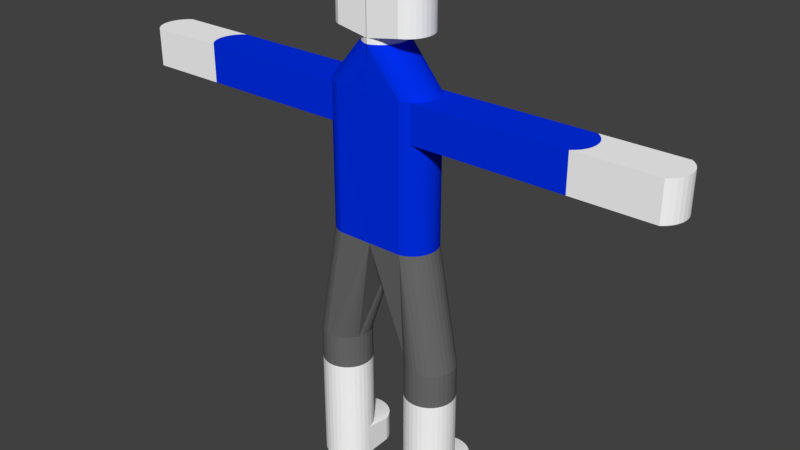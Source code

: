 # Source: PlayerModel.blend  (saved by Blender 2.77.0; exported with 4.5.12 LTS)
import bpy
from mathutils import Matrix  # noqa: F401  (used for matrix-valued properties, if any)

bpy.ops.wm.read_factory_settings(use_empty=True)
scene = bpy.context.scene
scene.name = 'Scene'

# ---- collections
col_collection_1 = bpy.data.collections.new('Collection 1'); scene.collection.children.link(col_collection_1)

# ---- materials (node trees are filled in below, after node groups)
mat_skin = bpy.data.materials.new('Skin')
mat_skin.alpha_threshold = 0.0
mat_skin.use_transparent_shadow = False
mat_skin.diffuse_color = (1.0, 1.0, 1.0, 1.0)
mat_skin.roughness = 0.5
mat_shirt = bpy.data.materials.new('Shirt')
mat_shirt.alpha_threshold = 0.0
mat_shirt.use_transparent_shadow = False
mat_shirt.diffuse_color = (0.0, 0.02794, 0.8, 1.0)
mat_shirt.roughness = 0.5
mat_shorts = bpy.data.materials.new('Shorts')
mat_shorts.alpha_threshold = 0.0
mat_shorts.use_transparent_shadow = False
mat_shorts.diffuse_color = (0.1473, 0.1473, 0.1473, 1.0)
mat_shorts.roughness = 0.5
mat_hair = bpy.data.materials.new('Hair')
mat_hair.alpha_threshold = 0.0
mat_hair.use_transparent_shadow = False
mat_hair.diffuse_color = (0.8, 0.04097, 0.0, 1.0)
mat_hair.roughness = 0.5

# ---- material node trees

# ---- world
world_world = bpy.data.worlds.new('World'); scene.world = world_world
world_world.color = (0.05088, 0.05088, 0.05088)
world_world.use_sun_shadow = False
world_world.sun_shadow_jitter_overblur = 0.0
world_world.cycles.sampling_method = 'MANUAL'

# ---- meshes
me_cylinder = bpy.data.meshes.new('Cylinder')
me_cylinder.from_pydata([(0.5055, 0.2445, -0.7927), (0.5055, 0.2445, -0.01382), (0.5532, 0.2398, -0.7927), (0.5532, 0.2398, -0.01382), (0.5991, 0.2259, -0.7927), (0.5991, 0.2259, -0.01382), (0.6414, 0.2033, -0.7927), (0.6414, 0.2033, -0.01382), (0.6784, 0.1729, -0.7927), (0.6784, 0.1729, -0.01382), (0.7089, 0.1358, -0.7927), (0.7089, 0.1358, -0.01382), (0.7314, 0.09357, -0.7927), (0.7314, 0.09357, -0.01382), (0.7454, 0.0477, -0.7927), (0.7454, 0.0477, -0.01382), (0.7501, 9.482e-08, -0.7927), (0.7501, 9.482e-08, -0.01382), (0.7454, -0.0477, -0.7927), (0.7454, -0.0477, -0.01382), (0.7314, -0.09357, -0.7927), (0.7314, -0.09357, -0.01382), (0.7089, -0.1358, -0.7927), (0.7089, -0.1358, -0.01382), (0.6784, -0.1729, -0.7927), (0.6784, -0.1729, -0.01382), (0.6414, -0.2033, -0.7927), (0.6414, -0.2033, -0.01382), (0.5991, -0.2259, -0.7927), (0.5991, -0.2259, -0.01382), (0.5532, -0.2398, -0.7927), (0.5532, -0.2398, -0.01382), (0.5055, -0.2445, -0.7927), (0.5055, -0.2445, -0.01382), (0.4578, -0.2398, -0.7927), (0.4578, -0.2398, -0.01382), (0.412, -0.2259, -0.7927), (0.412, -0.2259, -0.01382), (0.3697, -0.2033, -0.7927), (0.3697, -0.2033, -0.01382), (0.3326, -0.1729, -0.7927), (0.3326, -0.1729, -0.01382), (0.3022, -0.1358, -0.7927), (0.3022, -0.1358, -0.01382), (0.2796, -0.09357, -0.7927), (0.2796, -0.09357, -0.01382), (0.2657, -0.0477, -0.7927), (0.2657, -0.0477, -0.01382), (0.261, 9.482e-08, -0.7927), (0.261, 9.482e-08, -0.01382), (0.2657, 0.0477, -0.7927), (0.2657, 0.0477, -0.01382), (0.2796, 0.09357, -0.7927), (0.2796, 0.09357, -0.01382), (0.3022, 0.1358, -0.7927), (0.3022, 0.1358, -0.01382), (0.3326, 0.1729, -0.7927), (0.3326, 0.1729, -0.01382), (0.3697, 0.2033, -0.7927), (0.3697, 0.2033, -0.01382), (0.412, 0.2259, -0.7927), (0.412, 0.2259, -0.01382), (0.4578, 0.2398, -0.7927), (0.4578, 0.2398, -0.01382), (0.5055, 0.4806, -0.8419), (0.5532, 0.4759, -0.8419), (0.5991, 0.462, -0.8419), (0.6414, 0.4394, -0.8419), (0.6784, 0.409, -0.8419), (0.7089, 0.3719, -0.8419), (0.7314, 0.3296, -0.8419), (0.7454, 0.2838, -0.8419), (0.7501, 9.482e-08, -0.8419), (0.7454, -0.0477, -0.8419), (0.7314, -0.09357, -0.8419), (0.7089, -0.1358, -0.8419), (0.6784, -0.1729, -0.8419), (0.6414, -0.2033, -0.8419), (0.5991, -0.2259, -0.8419), (0.5532, -0.2398, -0.8419), (0.5055, -0.2445, -0.8419), (0.4578, -0.2398, -0.8419), (0.412, -0.2259, -0.8419), (0.3697, -0.2033, -0.8419), (0.3326, -0.1729, -0.8419), (0.3022, -0.1358, -0.8419), (0.2796, -0.09357, -0.8419), (0.2657, -0.0477, -0.8419), (0.261, 9.482e-08, -0.8419), (0.2657, 0.2838, -0.8419), (0.2796, 0.3296, -0.8419), (0.3022, 0.3719, -0.8419), (0.3326, 0.409, -0.8419), (0.3697, 0.4394, -0.8419), (0.412, 0.462, -0.8419), (0.4578, 0.4759, -0.8419), (0.5055, 0.4806, -1.107), (0.5532, 0.4759, -1.107), (0.5991, 0.462, -1.107), (0.6414, 0.4394, -1.107), (0.6784, 0.409, -1.107), (0.7089, 0.3719, -1.107), (0.7314, 0.3296, -1.107), (0.7454, 0.2838, -1.107), (0.7501, 9.482e-08, -1.107), (0.7454, -0.0477, -1.107), (0.7314, -0.09357, -1.107), (0.7089, -0.1358, -1.107), (0.6784, -0.1729, -1.107), (0.6414, -0.2033, -1.107), (0.5991, -0.2259, -1.107), (0.5532, -0.2398, -1.107), (0.5055, -0.2445, -1.107), (0.4578, -0.2398, -1.107), (0.412, -0.2259, -1.107), (0.3697, -0.2033, -1.107), (0.3326, -0.1729, -1.107), (0.3022, -0.1358, -1.107), (0.2796, -0.09357, -1.107), (0.2657, -0.0477, -1.107), (0.261, 9.482e-08, -1.107), (0.2657, 0.2838, -1.107), (0.2796, 0.3296, -1.107), (0.3022, 0.3719, -1.107), (0.3326, 0.409, -1.107), (0.3697, 0.4394, -1.107), (0.412, 0.462, -1.107), (0.4578, 0.4759, -1.107), (0.5055, 0.2445, 0.3206), (0.5532, 0.2398, 0.3206), (0.5991, 0.2259, 0.3206), (0.6414, 0.2033, 0.3206), (0.6784, 0.1729, 0.3206), (0.7089, 0.1358, 0.3206), (0.7314, 0.09357, 0.3206), (0.7454, 0.0477, 0.3206), (0.7501, 9.482e-08, 0.3206), (0.7454, -0.0477, 0.3206), (0.7314, -0.09357, 0.3206), (0.7089, -0.1358, 0.3206), (0.6784, -0.1729, 0.3206), (0.6414, -0.2033, 0.3206), (0.5991, -0.2259, 0.3206), (0.5532, -0.2398, 0.3206), (0.5055, -0.2445, 0.3206), (0.4578, -0.2398, 0.3206), (0.412, -0.2259, 0.3206), (0.3697, -0.2033, 0.3206), (0.3326, -0.1729, 0.3206), (0.3022, -0.1358, 0.3206), (0.2796, -0.09357, 0.3206), (0.2657, -0.0477, 0.3206), (0.261, 9.482e-08, 0.3206), (0.2657, 0.0477, 0.3206), (0.2796, 0.09357, 0.3206), (0.3022, 0.1358, 0.3206), (0.3326, 0.1729, 0.3206), (0.3697, 0.2033, 0.3206), (0.412, 0.2259, 0.3206), (0.4578, 0.2398, 0.3206), (0.0, 0.2706, 1.471), (0.3369, 0.2398, 1.471), (0.3827, 0.2259, 1.471), (0.425, 0.2033, 1.471), (0.4621, 0.1729, 1.471), (0.4925, 0.1358, 1.471), (0.5151, 0.09357, 1.471), (0.529, 0.0477, 1.471), (0.5337, 9.482e-08, 1.471), (0.529, -0.0477, 1.471), (0.5151, -0.09357, 1.471), (0.4925, -0.1358, 1.471), (0.4621, -0.1729, 1.471), (0.425, -0.2033, 1.471), (0.3827, -0.2259, 1.471), (0.3369, -0.2398, 1.471), (0.0, 0.2445, 2.504), (0.3369, 0.2398, 2.504), (0.3827, 0.2259, 2.504), (0.425, 0.2033, 2.504), (0.4621, 0.1729, 2.504), (0.4925, 0.1358, 2.504), (0.5151, 0.09357, 2.504), (0.529, 0.0477, 2.504), (0.5337, 9.482e-08, 2.504), (0.529, -0.0477, 2.504), (0.5151, -0.09357, 2.504), (0.4925, -0.1358, 2.504), (0.4621, -0.1729, 2.504), (0.425, -0.2033, 2.504), (0.3827, -0.2259, 2.504), (0.3369, -0.2398, 2.504), (0.0, -0.2445, 2.504), (0.0, 0.2445, 2.868), (0.3369, 0.2398, 2.868), (0.3827, 0.2259, 2.868), (0.425, 0.2033, 2.868), (0.4621, 0.1729, 2.868), (0.4925, 0.1358, 2.868), (0.5151, 0.09357, 2.868), (0.529, 0.0477, 2.868), (0.5337, 9.482e-08, 2.868), (0.529, -0.0477, 2.868), (0.5151, -0.09357, 2.868), (0.4925, -0.1358, 2.868), (0.4621, -0.1729, 2.868), (0.425, -0.2033, 2.868), (0.3827, -0.2259, 2.868), (0.3369, -0.2398, 2.868), (0.0, -0.2445, 2.868), (0.0, 0.2445, 3.072), (0.1669, 0.2398, 3.072), (0.2128, 0.2259, 3.072), (0.255, 0.2033, 3.072), (0.2921, 0.1729, 3.072), (0.3225, 0.1358, 3.072), (0.3451, 0.09357, 3.072), (0.359, 0.0477, 3.072), (0.3637, 9.482e-08, 3.072), (0.359, -0.0477, 3.072), (0.3451, -0.09357, 3.072), (0.3225, -0.1358, 3.072), (0.2921, -0.1729, 3.072), (0.255, -0.2033, 3.072), (0.2128, -0.2259, 3.072), (0.1669, -0.2398, 3.072), (0.0, -0.2445, 3.072), (0.0, -0.1729, 3.072), (0.0, -0.1358, 3.072), (0.0, -0.09357, 3.072), (0.0, -0.0477, 3.072), (0.0, 9.482e-08, 3.072), (0.0, 0.0477, 3.072), (0.0, 0.09357, 3.072), (0.0, 0.1358, 3.072), (0.0, 0.1729, 3.072), (0.7649, 0.2033, 2.504), (0.802, 0.1729, 2.504), (0.8324, 0.1358, 2.504), (0.855, 0.09357, 2.504), (0.8689, 0.0477, 2.504), (0.8736, 7.572e-08, 2.504), (0.8689, -0.0477, 2.504), (0.855, -0.09357, 2.504), (0.8324, -0.1358, 2.504), (0.802, -0.1729, 2.504), (0.7649, -0.2033, 2.504), (0.7649, 0.2033, 2.868), (0.802, 0.1729, 2.868), (0.8324, 0.1358, 2.868), (0.855, 0.09357, 2.868), (0.8689, 0.0477, 2.868), (0.8736, 7.572e-08, 2.868), (0.8689, -0.0477, 2.868), (0.855, -0.09357, 2.868), (0.8324, -0.1358, 2.868), (0.802, -0.1729, 2.868), (0.7649, -0.2033, 2.868), (1.598, 0.2033, 2.504), (1.635, 0.1729, 2.504), (1.665, 0.1358, 2.504), (1.688, 0.09357, 2.504), (1.702, 0.0477, 2.504), (1.706, 2.92e-08, 2.504), (1.702, -0.0477, 2.504), (1.688, -0.09357, 2.504), (1.665, -0.1358, 2.504), (1.635, -0.1729, 2.504), (1.598, -0.2033, 2.504), (1.598, 0.2033, 2.868), (1.635, 0.1729, 2.868), (1.665, 0.1358, 2.868), (1.688, 0.09357, 2.868), (1.702, 0.0477, 2.868), (1.706, 2.92e-08, 2.868), (1.702, -0.0477, 2.868), (1.688, -0.09357, 2.868), (1.665, -0.1358, 2.868), (1.635, -0.1729, 2.868), (1.598, -0.2033, 2.868), (1.904, 0.2033, 2.504), (1.941, 0.1729, 2.504), (1.971, 0.1358, 2.504), (1.994, 0.09357, 2.504), (2.008, 0.0477, 2.504), (2.012, 8.779e-09, 2.504), (2.008, -0.0477, 2.504), (1.994, -0.09357, 2.504), (1.971, -0.1358, 2.504), (1.941, -0.1729, 2.504), (1.904, -0.2033, 2.504), (1.904, 0.2033, 2.868), (1.941, 0.1729, 2.868), (1.971, 0.1358, 2.868), (1.994, 0.09357, 2.868), (2.008, 0.0477, 2.868), (2.012, 8.779e-09, 2.868), (2.008, -0.0477, 2.868), (1.994, -0.09357, 2.868), (1.971, -0.1358, 2.868), (1.941, -0.1729, 2.868), (1.904, -0.2033, 2.868), (2.669, 0.2033, 2.504), (2.706, 0.1729, 2.504), (2.736, 0.1358, 2.504), (2.759, 0.09357, 2.504), (2.773, 0.0477, 2.504), (2.777, -6.915e-08, 2.504), (2.773, -0.0477, 2.504), (2.759, -0.09357, 2.504), (2.736, -0.1358, 2.504), (2.706, -0.1729, 2.504), (2.669, -0.2033, 2.504), (2.669, 0.2033, 2.868), (2.706, 0.1729, 2.868), (2.736, 0.1358, 2.868), (2.759, 0.09357, 2.868), (2.773, 0.0477, 2.868), (2.777, -6.915e-08, 2.868), (2.773, -0.0477, 2.868), (2.759, -0.09357, 2.868), (2.736, -0.1358, 2.868), (2.706, -0.1729, 2.868), (2.669, -0.2033, 2.868), (0.0, 0.2445, 3.276), (0.0, 0.2398, 3.276), (0.04279, 0.2259, 3.276), (0.08507, 0.2033, 3.276), (0.1221, 0.1729, 3.276), (0.1525, 0.1358, 3.276), (0.1751, 0.09357, 3.276), (0.189, 0.0477, 3.276), (0.1937, 9.482e-08, 3.276), (0.189, -0.0477, 3.276), (0.1751, -0.09357, 3.276), (0.1525, -0.1358, 3.276), (0.1221, -0.1729, 3.276), (0.08507, -0.2033, 3.276), (0.04279, -0.2259, 3.276), (0.0, -0.2398, 3.276), (0.0, -0.2445, 3.276), (0.0, -0.2398, 3.276), (0.0, -0.2259, 3.276), (0.0, -0.2033, 3.276), (0.0, -0.1729, 3.276), (0.0, -0.1358, 3.276), (0.0, -0.09357, 3.276), (0.0, -0.0477, 3.276), (0.0, 9.482e-08, 3.276), (0.0, 0.0477, 3.276), (0.0, 0.09357, 3.276), (0.0, 0.1358, 3.276), (0.0, 0.1729, 3.276), (0.0, 0.2033, 3.276), (0.0, 0.2259, 3.276), (0.0, 0.2398, 3.276), (0.0, 0.2445, 3.327), (0.0, 0.2398, 3.327), (0.04279, 0.2259, 3.327), (0.08507, 0.2033, 3.327), (0.1221, 0.1729, 3.327), (0.1525, 0.1358, 3.327), (0.1751, 0.09357, 3.327), (0.189, 0.0477, 3.327), (0.1937, 9.482e-08, 3.327), (0.189, -0.0477, 3.327), (0.1751, -0.09357, 3.327), (0.1525, -0.1358, 3.327), (0.1221, -0.1729, 3.327), (0.08507, -0.2033, 3.327), (0.04279, -0.2259, 3.327), (0.0, -0.2398, 3.327), (0.0, -0.2445, 3.327), (0.0, -0.2398, 3.327), (0.0, -0.2259, 3.327), (0.0, -0.2033, 3.327), (0.0, -0.1729, 3.327), (0.0, -0.1358, 3.327), (0.0, -0.09357, 3.327), (0.0, -0.0477, 3.327), (0.0, 9.482e-08, 3.327), (0.0, 0.0477, 3.327), (0.0, 0.09357, 3.327), (0.0, 0.1358, 3.327), (0.0, 0.1729, 3.327), (0.0, 0.2033, 3.327), (0.0, 0.2259, 3.327), (0.0, 0.2398, 3.327), (0.0, 0.2445, 3.378), (0.0, 0.2398, 3.378), (0.3147, 0.2259, 3.378), (0.357, 0.2033, 3.378), (0.3941, 0.1729, 3.378), (0.4245, 0.1358, 3.378), (0.4471, 0.09357, 3.378), (0.461, 0.0477, 3.378), (0.4657, 9.482e-08, 3.378), (0.461, -0.0477, 3.378), (0.4471, -0.09357, 3.378), (0.4245, -0.1358, 3.378), (0.3941, -0.1729, 3.378), (0.357, -0.2033, 3.378), (0.3147, -0.2259, 3.378), (0.0, -0.2398, 3.378), (0.0, -0.2445, 3.378), (0.0, -0.2398, 3.378), (0.0, -0.2259, 3.378), (0.0, -0.2033, 3.378), (0.0, -0.1729, 3.378), (0.0, -0.1358, 3.378), (0.0, -0.09357, 3.378), (0.0, -0.0477, 3.378), (0.0, 9.482e-08, 3.378), (0.0, 0.0477, 3.378), (0.0, 0.09357, 3.378), (0.0, 0.1358, 3.378), (0.0, 0.1729, 3.378), (0.0, 0.2033, 3.378), (0.0, 0.2259, 3.378), (0.0, 0.2398, 3.378), (0.0, 0.2445, 4.058), (0.0, 0.2398, 4.058), (0.3147, 0.2259, 4.058), (0.357, 0.2033, 4.058), (0.3941, 0.1729, 4.058), (0.4245, 0.1358, 4.058), (0.4471, 0.09357, 4.058), (0.461, 0.0477, 4.058), (0.4657, 9.482e-08, 4.058), (0.461, -0.0477, 4.058), (0.4471, -0.09357, 4.058), (0.4245, -0.1358, 4.058), (0.3941, -0.1729, 4.058), (0.357, -0.2033, 4.058), (0.3147, -0.2259, 4.058), (0.0, -0.2398, 4.058), (0.0, -0.2445, 4.058), (0.0, -0.2398, 4.058), (0.0, -0.2259, 4.058), (0.0, -0.2033, 4.058), (0.0, -0.1729, 4.058), (0.0, -0.1358, 4.058), (0.0, -0.09357, 4.058), (0.0, -0.0477, 4.058), (0.0, 9.482e-08, 4.058), (0.0, 0.0477, 4.058), (0.0, 0.09357, 4.058), (0.0, 0.1358, 4.058), (0.0, 0.1729, 4.058), (0.0, 0.2033, 4.058), (0.0, 0.2259, 4.058), (0.0, 0.2398, 4.058), (0.0, 0.2445, 4.16), (0.0, 0.2398, 4.16), (0.1278, 0.2259, 4.16), (0.17, 0.2033, 4.16), (0.2071, 0.1729, 4.16), (0.2375, 0.1358, 4.16), (0.2601, 0.09357, 4.16), (0.274, 0.0477, 4.16), (0.2787, 9.482e-08, 4.16), (0.274, -0.0477, 4.16), (0.2601, -0.09357, 4.16), (0.2375, -0.1358, 4.16), (0.2071, -0.1729, 4.16), (0.17, -0.2033, 4.16), (0.1278, -0.2259, 4.16), (0.0, -0.2398, 4.16), (0.0, -0.2445, 4.16), (0.0, -0.2398, 4.16), (0.0, -0.2259, 4.16), (0.0, -0.2033, 4.16), (0.0, -0.1729, 4.16), (0.0, -0.1358, 4.16), (0.0, -0.09357, 4.16), (0.0, -0.0477, 4.16), (0.0, 9.482e-08, 4.16), (0.0, 0.0477, 4.16), (0.0, 0.09357, 4.16), (0.0, 0.1358, 4.16), (0.0, 0.1729, 4.16), (0.0, 0.2033, 4.16), (0.0, 0.2259, 4.16), (0.0, 0.2398, 4.16), (0.0, -0.2398, 1.471)], [], [(0, 1, 3, 2), (2, 3, 5, 4), (4, 5, 7, 6), (6, 7, 9, 8), (8, 9, 11, 10), (10, 11, 13, 12), (12, 13, 15, 14), (14, 15, 17, 16), (16, 17, 19, 18), (18, 19, 21, 20), (20, 21, 23, 22), (22, 23, 25, 24), (24, 25, 27, 26), (26, 27, 29, 28), (28, 29, 31, 30), (30, 31, 33, 32), (32, 33, 35, 34), (34, 35, 37, 36), (36, 37, 39, 38), (38, 39, 41, 40), (40, 41, 43, 42), (42, 43, 45, 44), (44, 45, 47, 46), (46, 47, 49, 48), (48, 49, 51, 50), (50, 51, 53, 52), (52, 53, 55, 54), (54, 55, 57, 56), (56, 57, 59, 58), (58, 59, 61, 60), (17, 15, 135, 136), (60, 61, 63, 62), (62, 63, 1, 0), (6, 8, 68, 67), (85, 86, 118, 117), (24, 26, 77, 76), (42, 44, 86, 85), (60, 62, 95, 94), (16, 18, 73, 72), (34, 36, 82, 81), (52, 54, 91, 90), (8, 10, 69, 68), (26, 28, 78, 77), (44, 46, 87, 86), (0, 2, 65, 64), (62, 0, 64, 95), (18, 20, 74, 73), (36, 38, 83, 82), (54, 56, 92, 91), (10, 12, 70, 69), (28, 30, 79, 78), (46, 48, 88, 87), (2, 4, 66, 65), (20, 22, 75, 74), (38, 40, 84, 83), (56, 58, 93, 92), (12, 14, 71, 70), (30, 32, 80, 79), (48, 50, 89, 88), (4, 6, 67, 66), (22, 24, 76, 75), (40, 42, 85, 84), (58, 60, 94, 93), (14, 16, 72, 71), (32, 34, 81, 80), (50, 52, 90, 89), (96, 97, 98, 99, 100, 101, 102, 103, 104, 105, 106, 107, 108, 109, 110, 111, 112, 113, 114, 115, 116, 117, 118, 119, 120, 121, 122, 123, 124, 125, 126, 127), (72, 73, 105, 104), (86, 87, 119, 118), (73, 74, 106, 105), (87, 88, 120, 119), (74, 75, 107, 106), (88, 89, 121, 120), (75, 76, 108, 107), (89, 90, 122, 121), (76, 77, 109, 108), (90, 91, 123, 122), (77, 78, 110, 109), (64, 65, 97, 96), (91, 92, 124, 123), (78, 79, 111, 110), (65, 66, 98, 97), (92, 93, 125, 124), (79, 80, 112, 111), (66, 67, 99, 98), (93, 94, 126, 125), (80, 81, 113, 112), (67, 68, 100, 99), (94, 95, 127, 126), (81, 82, 114, 113), (68, 69, 101, 100), (95, 64, 96, 127), (82, 83, 115, 114), (69, 70, 102, 101), (83, 84, 116, 115), (70, 71, 103, 102), (84, 85, 117, 116), (71, 72, 104, 103), (129, 128, 160, 161), (35, 33, 144, 145), (53, 51, 153, 154), (9, 7, 131, 132), (27, 25, 140, 141), (45, 43, 149, 150), (63, 61, 158, 159), (19, 17, 136, 137), (37, 35, 145, 146), (55, 53, 154, 155), (11, 9, 132, 133), (29, 27, 141, 142), (47, 45, 150, 151), (3, 1, 128, 129), (1, 63, 159, 128), (21, 19, 137, 138), (39, 37, 146, 147), (57, 55, 155, 156), (13, 11, 133, 134), (31, 29, 142, 143), (49, 47, 151, 152), (5, 3, 129, 130), (23, 21, 138, 139), (41, 39, 147, 148), (59, 57, 156, 157), (15, 13, 134, 135), (33, 31, 143, 144), (51, 49, 152, 153), (7, 5, 130, 131), (25, 23, 139, 140), (43, 41, 148, 149), (61, 59, 157, 158), (164, 163, 179, 180), (143, 142, 174, 175), (130, 129, 161, 162), (150, 484, 160), (131, 130, 162, 163), (132, 131, 163, 164), (133, 132, 164, 165), (134, 133, 165, 166), (135, 134, 166, 167), (136, 135, 167, 168), (137, 136, 168, 169), (151, 150, 160), (138, 137, 169, 170), (152, 151, 160), (139, 138, 170, 171), (153, 152, 160), (140, 139, 171, 172), (154, 153, 160), (141, 140, 172, 173), (142, 141, 173, 174), (186, 185, 242, 243), (165, 164, 180, 181), (166, 165, 181, 182), (167, 166, 182, 183), (168, 167, 183, 184), (169, 168, 184, 185), (170, 169, 185, 186), (171, 170, 186, 187), (172, 171, 187, 188), (173, 172, 188, 189), (174, 173, 189, 190), (161, 160, 176, 177), (175, 174, 190, 191), (162, 161, 177, 178), (160, 175, 191, 192), (163, 162, 178, 179), (203, 202, 219, 220), (179, 196, 247, 236), (197, 198, 249, 248), (204, 205, 256, 255), (185, 184, 241, 242), (196, 197, 248, 247), (203, 204, 255, 254), (190, 189, 206, 207), (177, 176, 193, 194), (191, 190, 207, 208), (178, 177, 194, 195), (192, 191, 208, 209), (179, 178, 195, 196), (184, 183, 240, 241), (202, 203, 254, 253), (206, 189, 246, 257), (223, 222, 336, 337), (204, 203, 220, 221), (205, 204, 221, 222), (206, 205, 222, 223), (207, 206, 223, 224), (194, 193, 210, 211), (208, 207, 224, 225), (195, 194, 211, 212), (209, 208, 225, 226), (196, 195, 212, 213), (197, 196, 213, 214), (198, 197, 214, 215), (199, 198, 215, 216), (200, 199, 216, 217), (201, 200, 217, 218), (202, 201, 218, 219), (247, 248, 270, 269), (254, 255, 277, 276), (239, 238, 260, 261), (246, 245, 267, 268), (253, 254, 276, 275), (238, 237, 259, 260), (245, 244, 266, 267), (252, 253, 275, 274), (237, 236, 258, 259), (244, 243, 265, 266), (205, 206, 257, 256), (198, 199, 250, 249), (187, 186, 243, 244), (180, 179, 236, 237), (199, 200, 251, 250), (188, 187, 244, 245), (181, 180, 237, 238), (200, 201, 252, 251), (189, 188, 245, 246), (182, 181, 238, 239), (201, 202, 253, 252), (183, 182, 239, 240), (262, 261, 283, 284), (269, 270, 292, 291), (276, 277, 299, 298), (261, 260, 282, 283), (268, 267, 289, 290), (275, 276, 298, 297), (260, 259, 281, 282), (267, 266, 288, 289), (274, 275, 297, 296), (259, 258, 280, 281), (240, 239, 261, 262), (255, 256, 278, 277), (248, 249, 271, 270), (241, 240, 262, 263), (256, 257, 279, 278), (249, 250, 272, 271), (257, 246, 268, 279), (242, 241, 263, 264), (250, 251, 273, 272), (236, 247, 269, 258), (243, 242, 264, 265), (251, 252, 274, 273), (299, 300, 322, 321), (284, 283, 305, 306), (291, 292, 314, 313), (298, 299, 321, 320), (283, 282, 304, 305), (290, 289, 311, 312), (297, 298, 320, 319), (282, 281, 303, 304), (289, 288, 310, 311), (296, 297, 319, 318), (277, 278, 300, 299), (270, 271, 293, 292), (263, 262, 284, 285), (278, 279, 301, 300), (271, 272, 294, 293), (279, 268, 290, 301), (264, 263, 285, 286), (272, 273, 295, 294), (258, 269, 291, 280), (265, 264, 286, 287), (273, 274, 296, 295), (266, 265, 287, 288), (306, 305, 316, 317), (307, 306, 317, 318), (308, 307, 318, 319), (309, 308, 319, 320), (310, 309, 320, 321), (311, 310, 321, 322), (312, 311, 322, 323), (303, 302, 313, 314), (304, 303, 314, 315), (305, 304, 315, 316), (292, 293, 315, 314), (285, 284, 306, 307), (300, 301, 323, 322), (293, 294, 316, 315), (301, 290, 312, 323), (286, 285, 307, 308), (294, 295, 317, 316), (280, 291, 313, 302), (287, 286, 308, 309), (295, 296, 318, 317), (288, 287, 309, 310), (281, 280, 302, 303), (325, 324, 356, 357), (234, 233, 350, 351), (224, 223, 337, 338), (211, 210, 324, 325), (235, 234, 351, 352), (225, 224, 338, 339), (212, 211, 325, 326), (226, 225, 339, 340), (213, 212, 326, 327), (214, 213, 327, 328), (215, 214, 328, 329), (216, 215, 329, 330), (217, 216, 330, 331), (228, 227, 344, 345), (218, 217, 331, 332), (229, 228, 345, 346), (219, 218, 332, 333), (230, 229, 346, 347), (220, 219, 333, 334), (231, 230, 347, 348), (221, 220, 334, 335), (232, 231, 348, 349), (222, 221, 335, 336), (233, 232, 349, 350), (360, 359, 391, 392), (352, 351, 383, 384), (339, 338, 370, 371), (326, 325, 357, 358), (353, 352, 384, 385), (340, 339, 371, 372), (327, 326, 358, 359), (354, 353, 385, 386), (341, 340, 372, 373), (328, 327, 359, 360), (355, 354, 386, 387), (342, 341, 373, 374), (329, 328, 360, 361), (324, 355, 387, 356), (343, 342, 374, 375), (330, 329, 361, 362), (344, 343, 375, 376), (331, 330, 362, 363), (345, 344, 376, 377), (332, 331, 363, 364), (346, 345, 377, 378), (333, 332, 364, 365), (347, 346, 378, 379), (334, 333, 365, 366), (348, 347, 379, 380), (335, 334, 366, 367), (349, 348, 380, 381), (336, 335, 367, 368), (350, 349, 381, 382), (337, 336, 368, 369), (351, 350, 382, 383), (338, 337, 369, 370), (395, 394, 426, 427), (387, 386, 418, 419), (374, 373, 405, 406), (361, 360, 392, 393), (356, 387, 419, 388), (375, 374, 406, 407), (362, 361, 393, 394), (376, 375, 407, 408), (363, 362, 394, 395), (377, 376, 408, 409), (364, 363, 395, 396), (378, 377, 409, 410), (365, 364, 396, 397), (379, 378, 410, 411), (366, 365, 397, 398), (380, 379, 411, 412), (367, 366, 398, 399), (381, 380, 412, 413), (368, 367, 399, 400), (382, 381, 413, 414), (369, 368, 400, 401), (383, 382, 414, 415), (370, 369, 401, 402), (357, 356, 388, 389), (384, 383, 415, 416), (371, 370, 402, 403), (358, 357, 389, 390), (385, 384, 416, 417), (372, 371, 403, 404), (359, 358, 390, 391), (386, 385, 417, 418), (373, 372, 404, 405), (430, 429, 461, 462), (409, 408, 440, 441), (396, 395, 427, 428), (410, 409, 441, 442), (397, 396, 428, 429), (411, 410, 442, 443), (398, 397, 429, 430), (412, 411, 443, 444), (399, 398, 430, 431), (413, 412, 444, 445), (400, 399, 431, 432), (414, 413, 445, 446), (401, 400, 432, 433), (415, 414, 446, 447), (402, 401, 433, 434), (389, 388, 420, 421), (416, 415, 447, 448), (403, 402, 434, 435), (390, 389, 421, 422), (417, 416, 448, 449), (404, 403, 435, 436), (391, 390, 422, 423), (418, 417, 449, 450), (405, 404, 436, 437), (392, 391, 423, 424), (419, 418, 450, 451), (406, 405, 437, 438), (393, 392, 424, 425), (388, 419, 451, 420), (407, 406, 438, 439), (394, 393, 425, 426), (408, 407, 439, 440), (453, 452, 483, 482, 481, 480, 479, 478, 477, 476, 475, 474, 473, 472, 471, 470, 469, 468, 467, 466, 465, 464, 463, 462, 461, 460, 459, 458, 457, 456, 455, 454), (444, 443, 475, 476), (431, 430, 462, 463), (445, 444, 476, 477), (432, 431, 463, 464), (446, 445, 477, 478), (433, 432, 464, 465), (447, 446, 478, 479), (434, 433, 465, 466), (421, 420, 452, 453), (448, 447, 479, 480), (435, 434, 466, 467), (422, 421, 453, 454), (449, 448, 480, 481), (436, 435, 467, 468), (423, 422, 454, 455), (450, 449, 481, 482), (437, 436, 468, 469), (424, 423, 455, 456), (451, 450, 482, 483), (438, 437, 469, 470), (425, 424, 456, 457), (420, 451, 483, 452), (439, 438, 470, 471), (426, 425, 457, 458), (440, 439, 471, 472), (427, 426, 458, 459), (441, 440, 472, 473), (428, 427, 459, 460), (442, 441, 473, 474), (429, 428, 460, 461), (443, 442, 474, 475), (144, 143, 175, 484, 150, 149, 148, 147, 146, 145), (155, 154, 160, 128, 159, 158, 157, 156), (484, 175, 191, 192), (160, 192, 484)])
me_cylinder.polygons.foreach_set('material_index', [0, 0, 0, 0, 0, 0, 0, 0, 0, 0, 0, 0, 0, 0, 0, 0, 0, 0, 0, 0, 0, 0, 0, 0, 0, 0, 0, 0, 0, 0, 2, 0, 0, 0, 0, 0, 0, 0, 0, 0, 0, 0, 0, 0, 0, 0, 0, 0, 0, 0, 0, 0, 0, 0, 0, 0, 0, 0, 0, 0, 0, 0, 0, 0, 0, 0, 0, 0, 0, 0, 0, 0, 0, 0, 0, 0, 0, 0, 0, 0, 0, 0, 0, 0, 0, 0, 0, 0, 0, 0, 0, 0, 0, 0, 0, 0, 0, 0, 2, 2, 2, 2, 2, 2, 2, 2, 2, 2, 2, 2, 2, 2, 2, 2, 2, 2, 2, 2, 2, 2, 2, 2, 2, 2, 2, 2, 2, 2, 2, 2, 1, 2, 2, 2, 2, 2, 2, 2, 2, 2, 2, 2, 2, 2, 2, 2, 2, 2, 2, 2, 1, 1, 1, 1, 1, 1, 1, 1, 1, 1, 1, 1, 1, 1, 1, 1, 1, 1, 1, 1, 1, 1, 1, 1, 1, 1, 1, 1, 1, 1, 1, 1, 1, 1, 1, 1, 1, 1, 1, 1, 1, 1, 1, 1, 1, 1, 1, 1, 1, 1, 1, 1, 1, 1, 1, 1, 1, 1, 1, 1, 1, 1, 1, 1, 1, 1, 1, 1, 1, 1, 1, 1, 1, 1, 1, 1, 1, 1, 1, 1, 1, 1, 1, 1, 1, 1, 1, 1, 1, 1, 1, 1, 0, 0, 0, 0, 0, 0, 0, 0, 0, 0, 1, 1, 1, 1, 1, 1, 1, 1, 1, 1, 1, 1, 0, 0, 0, 0, 0, 0, 0, 0, 0, 0, 0, 0, 0, 0, 0, 0, 0, 0, 0, 0, 0, 0, 0, 1, 1, 1, 1, 1, 1, 1, 1, 1, 1, 1, 1, 1, 1, 1, 1, 1, 1, 1, 1, 1, 1, 1, 0, 0, 0, 0, 0, 0, 0, 0, 0, 0, 0, 0, 0, 0, 0, 0, 0, 0, 0, 0, 0, 0, 0, 0, 0, 0, 0, 0, 0, 0, 0, 0, 0, 0, 0, 0, 0, 0, 0, 0, 0, 0, 0, 0, 0, 0, 0, 0, 0, 0, 0, 0, 0, 0, 0, 0, 0, 0, 0, 0, 0, 0, 0, 0, 3, 0, 0, 0, 0, 0, 0, 0, 0, 0, 0, 0, 0, 0, 0, 0, 0, 0, 0, 0, 0, 0, 0, 0, 0, 0, 0, 0, 0, 0, 0, 0, 3, 0, 3, 0, 3, 0, 3, 0, 3, 0, 0, 3, 3, 0, 0, 3, 0, 0, 3, 0, 0, 3, 0, 0, 3, 0, 3, 0, 3, 0, 3, 0, 2, 2, 1, 1])
me_cylinder.materials.append(mat_skin)
me_cylinder.materials.append(mat_shirt)
me_cylinder.materials.append(mat_shorts)
me_cylinder.materials.append(mat_hair)
me_cylinder.use_remesh_preserve_volume = False
me_cylinder.use_remesh_preserve_attributes = False
me_cylinder.use_mirror_vertex_groups = False
me_cylinder.update()
arm_armature = bpy.data.armatures.new('Armature')  # bones are not reproduced

# ---- objects
ob_armature = bpy.data.objects.new('Armature', arm_armature)
ob_cylinder = bpy.data.objects.new('Cylinder', me_cylinder)

# ---- transforms, parenting, visibility, modifiers, constraints
ob_armature.location = (0.0, 0.0, 2.48)
ob_armature.show_in_front = True
ob_armature.lineart.crease_threshold = 0.0
ob_cylinder.parent = ob_armature
ob_cylinder.matrix_parent_inverse = Matrix(((1.0, 0.0, 0.0, -0.0), (0.0, 1.0, 0.0, -0.0), (0.0, 0.0, 1.0, -2.48), (0.0, 0.0, 0.0, 1.0)))
ob_cylinder.location = (0.0, 0.0, 0.8056)
ob_cylinder.lineart.crease_threshold = 0.0
_vg = ob_cylinder.vertex_groups.new(name='Spine1')
for _i, _w in zip([160, 172, 173, 174, 175, 176, 177, 178, 179, 180, 181, 188, 189, 190, 191, 192, 193, 194, 208, 209, 210, 225, 226, 484], [0.09578, 0.0008784, 0.02303, 0.05257, 0.07589, 0.739, 0.1248, 0.08594, 0.05536, 0.02707, 0.002468, 0.01978, 0.04927, 0.07923, 0.1165, 0.852, 0.1177, 0.01036, 0.01342, 0.1477, 0.03514, 0.004203, 0.03983, 0.7389]): _vg.add([_i], _w, 'REPLACE')
_vg = ob_cylinder.vertex_groups.new(name='Spine2')
for _i, _w in zip([176, 192, 193, 194, 195, 196, 197, 198, 199, 200, 201, 202, 203, 204, 205, 206, 207, 208, 209, 210, 211, 212, 213, 214, 215, 216, 217, 218, 219, 220, 221, 222, 223, 224, 225, 226, 227, 228, 229, 230, 231, 232, 233, 234, 235, 324, 325, 326, 327, 328, 329, 330, 331, 332, 333, 334, 335, 336, 337, 338, 339, 340, 341, 342, 343, 344, 345, 346, 347, 349, 350, 351, 352, 353, 354, 355, 356, 357, 358, 359, 360, 361, 362, 363, 364, 365, 366, 367, 368, 369, 370, 371, 372, 373, 374, 375, 376, 377, 378, 379, 381, 382, 383, 384, 385, 386, 387, 388, 389, 390, 391, 392, 393, 394, 395, 396, 397, 398, 399, 400, 401, 402, 403, 404, 405, 406, 407, 408, 409, 414, 415, 416, 417, 418, 419], [0.063, 0.01181, 0.7118, 0.2096, 0.1621, 0.1156, 0.1011, 0.08716, 0.07508, 0.06646, 0.06277, 0.06549, 0.07303, 0.0844, 0.09804, 0.1126, 0.1574, 0.2038, 0.7004, 0.7726, 0.6793, 0.666, 0.6559, 0.645, 0.6349, 0.6268, 0.6217, 0.6203, 0.6229, 0.6299, 0.6412, 0.6567, 0.6759, 0.6943, 0.7119, 0.7378, 0.8034, 0.8217, 0.8615, 0.9248, 1.0, 0.9265, 0.8654, 0.8277, 0.8106, 0.447, 0.4431, 0.431, 0.4935, 0.5378, 0.5689, 0.5895, 0.6018, 0.6079, 0.6028, 0.5797, 0.5446, 0.4894, 0.4001, 0.3099, 0.2638, 0.2597, 0.2494, 0.2236, 0.1948, 0.1781, 0.1547, 0.116, 0.0605, 0.06542, 0.1309, 0.1836, 0.2245, 0.2877, 0.3613, 0.4227, 0.2226, 0.2249, 0.218, 0.2505, 0.2764, 0.2924, 0.2991, 0.2986, 0.2969, 0.2952, 0.286, 0.2687, 0.2428, 0.2111, 0.1824, 0.1641, 0.1606, 0.157, 0.1462, 0.1299, 0.1111, 0.08852, 0.05957, 0.001288, 0.009148, 0.07134, 0.1111, 0.147, 0.181, 0.2066, 0.2194, 0.09806, 0.09912, 0.1022, 0.09626, 0.09029, 0.08525, 0.08161, 0.07952, 0.07879, 0.07933, 0.08101, 0.08334, 0.0855, 0.08656, 0.08632, 0.07403, 0.07319, 0.07226, 0.0691, 0.06292, 0.05314, 0.02961, 0.01248, 0.05237, 0.07072, 0.08429, 0.09268, 0.09685]): _vg.add([_i], _w, 'REPLACE')
_vg = ob_cylinder.vertex_groups.new(name='Neck')
for _i, _w in zip([210, 211, 224, 225, 226, 227, 228, 229, 230, 232, 233, 234, 235, 324, 325, 326, 327, 328, 329, 330, 333, 334, 335, 336, 337, 338, 339, 340, 341, 342, 343, 344, 345, 346, 347, 348, 349, 350, 351, 352, 353, 354, 355, 356, 357, 358, 359, 360, 361, 362, 364, 365, 366, 367, 368, 369, 370, 371, 372, 373, 374, 375, 376, 377, 378, 379, 380, 381, 382, 383, 384, 385, 386, 387, 388, 389, 390, 401, 402, 403, 404, 405, 406, 407, 408, 409, 410, 411, 413, 414, 415, 416, 417, 418, 419], [0.03262, 0.0118, 0.009778, 0.03439, 0.05955, 0.1351, 0.125, 0.1012, 0.05841, 0.05714, 0.0982, 0.1205, 0.1297, 0.1822, 0.1819, 0.1775, 0.1111, 0.06993, 0.03964, 0.01117, 0.01508, 0.05073, 0.08368, 0.1413, 0.2415, 0.3071, 0.3389, 0.3393, 0.3422, 0.3574, 0.3998, 0.4899, 0.5689, 0.6908, 0.8532, 1.0, 0.8496, 0.6798, 0.5473, 0.4549, 0.3272, 0.246, 0.1983, 0.1727, 0.1661, 0.09292, 0.07497, 0.05575, 0.02961, 0.008262, 0.000245, 0.01572, 0.04563, 0.07064, 0.1002, 0.1314, 0.155, 0.1696, 0.1829, 0.1955, 0.2285, 0.2747, 0.3334, 0.4047, 0.5116, 0.6959, 1.0, 0.6931, 0.5034, 0.3895, 0.3111, 0.2468, 0.2036, 0.1799, 0.08105, 0.07859, 0.002693, 0.005556, 0.02596, 0.09841, 0.1004, 0.1023, 0.1076, 0.1145, 0.1195, 0.1168, 0.09925, 0.0592, 0.05741, 0.09416, 0.1079, 0.1069, 0.09894, 0.08996, 0.08341]): _vg.add([_i], _w, 'REPLACE')
_vg = ob_cylinder.vertex_groups.new(name='Head')
for _i, _w in zip([193, 210, 211, 212, 213, 214, 215, 216, 217, 218, 219, 220, 221, 222, 223, 224, 225, 226, 227, 228, 229, 233, 234, 235, 324, 325, 326, 327, 328, 329, 330, 331, 332, 333, 334, 335, 336, 337, 338, 339, 340, 341, 342, 343, 344, 345, 346, 347, 349, 350, 351, 352, 353, 354, 355, 356, 357, 358, 359, 360, 361, 362, 363, 364, 365, 366, 367, 368, 369, 370, 371, 372, 373, 374, 375, 376, 377, 378, 379, 381, 382, 383, 384, 385, 386, 387, 388, 389, 390, 391, 392, 393, 394, 395, 396, 397, 398, 399, 400, 401, 402, 403, 404, 405, 406, 407, 408, 409, 410, 411, 412, 413, 414, 415, 416, 417, 418, 419, 420, 421, 422, 423, 424, 425, 426, 427, 428, 429, 430, 431, 432, 433, 434, 435, 436, 437, 438, 439, 440, 441, 442, 443, 444, 445, 446, 447, 448, 449, 450, 451, 452, 453, 454, 455, 456, 457, 458, 459, 460, 461, 462, 463, 464, 465, 466, 467, 468, 469, 470, 471, 472, 473, 474, 475, 476, 477, 478, 479, 480, 481, 482, 483], [0.000523, 0.09057, 0.08892, 0.08492, 0.07977, 0.075, 0.07117, 0.06836, 0.06649, 0.06546, 0.0652, 0.06562, 0.06676, 0.06848, 0.07053, 0.07194, 0.07494, 0.07732, 0.0607, 0.05262, 0.02382, 0.02163, 0.05097, 0.05873, 0.348, 0.3533, 0.3617, 0.3584, 0.3499, 0.3405, 0.3324, 0.3261, 0.3205, 0.319, 0.3254, 0.3308, 0.3337, 0.3299, 0.3594, 0.3784, 0.3825, 0.3911, 0.4049, 0.3954, 0.3267, 0.2731, 0.1914, 0.08572, 0.08431, 0.1872, 0.265, 0.3143, 0.3729, 0.3752, 0.3577, 0.5925, 0.5965, 0.674, 0.6563, 0.6468, 0.645, 0.6483, 0.6539, 0.655, 0.6494, 0.6446, 0.6406, 0.6392, 0.6422, 0.6495, 0.6548, 0.6454, 0.6368, 0.6159, 0.5881, 0.5505, 0.5037, 0.4272, 0.278, 0.2767, 0.4233, 0.4957, 0.5361, 0.5637, 0.5791, 0.5887, 0.8148, 0.8161, 0.8638, 0.8759, 0.8858, 0.8934, 0.8985, 0.9015, 0.9026, 0.9019, 0.8992, 0.8945, 0.8877, 0.8792, 0.8693, 0.8226, 0.8215, 0.8206, 0.8188, 0.8186, 0.8242, 0.8412, 0.8755, 0.9315, 1.0, 0.9306, 0.8731, 0.8371, 0.8185, 0.8119, 0.8118, 0.8138, 0.9889, 0.9888, 0.9846, 0.9844, 0.9844, 0.9844, 0.9844, 0.9845, 0.9845, 0.9845, 0.9845, 0.9845, 0.9845, 0.9846, 0.9847, 0.9889, 0.989, 0.9891, 0.9894, 0.9902, 0.9914, 0.9933, 0.9958, 0.9984, 1.0, 0.9984, 0.9957, 0.9932, 0.9913, 0.9901, 0.9893, 0.989, 0.9915, 0.9915, 0.9899, 0.9897, 0.9896, 0.9892, 0.989, 0.989, 0.9893, 0.9894, 0.9895, 0.9896, 0.9898, 0.9897, 0.9898, 0.9911, 0.9914, 0.9917, 0.992, 0.9925, 0.9935, 0.9949, 0.9964, 0.9982, 0.9988, 0.9988, 0.9966, 0.9948, 0.9933, 0.9923, 0.9918, 0.9916]): _vg.add([_i], _w, 'REPLACE')
_vg = ob_cylinder.vertex_groups.new(name='UpperLeg.r')
for _i, _w in zip([1, 3, 5, 29, 31, 33, 35, 37, 39, 41, 43, 45, 47, 49, 51, 53, 55, 57, 59, 61, 63, 128, 129, 130, 131, 132, 133, 134, 135, 136, 137, 138, 139, 140, 141, 142, 143, 144, 145, 146, 147, 148, 149, 150, 151, 152, 153, 154, 155, 156, 157, 158, 159, 160, 161, 162, 163, 164, 165, 166, 167, 168, 169, 170, 171, 172, 173, 174, 175, 176, 177, 484], [0.02847, 0.0188, 0.008809, 0.008176, 0.01783, 0.0273, 0.03659, 0.04552, 0.05158, 0.05456, 0.05673, 0.0581, 0.05863, 0.05857, 0.05804, 0.05708, 0.05566, 0.0537, 0.05112, 0.04569, 0.03769, 0.5792, 0.4958, 0.4007, 0.2778, 0.1962, 0.1431, 0.1101, 0.09227, 0.08684, 0.09193, 0.1079, 0.1383, 0.1877, 0.2632, 0.3761, 0.4557, 0.5252, 0.6046, 0.7141, 0.7943, 0.8491, 0.8912, 0.9264, 0.9252, 0.9219, 0.9156, 0.9051, 0.8872, 0.8592, 0.8196, 0.7639, 0.6863, 0.8988, 0.9696, 0.9719, 0.9724, 0.9719, 0.9709, 0.9697, 0.9685, 0.9671, 0.9653, 0.9626, 0.9588, 0.9532, 0.9446, 0.9311, 0.9105, 0.01319, 0.00391, 0.2548]): _vg.add([_i], _w, 'REPLACE')
_vg = ob_cylinder.vertex_groups.new(name='Knee.r')
for _i, _w in zip([0, 1, 2, 3, 4, 5, 6, 7, 8, 9, 10, 11, 12, 13, 14, 15, 16, 17, 18, 19, 20, 21, 22, 23, 24, 25, 26, 27, 28, 29, 30, 31, 32, 33, 34, 35, 36, 37, 38, 39, 40, 41, 42, 43, 44, 45, 46, 47, 48, 49, 50, 51, 52, 53, 54, 55, 56, 57, 58, 59, 60, 61, 62, 63, 128, 129, 130, 131, 132, 133, 134, 135, 136, 137, 138, 139, 140, 141, 142, 143, 144, 145, 146, 147, 148, 149, 150, 151, 152, 153, 154, 155, 156, 157, 158, 159], [0.02123, 0.9316, 0.02229, 0.936, 0.02329, 0.9406, 0.02386, 0.9451, 0.02381, 0.949, 0.02303, 0.9519, 0.02154, 0.954, 0.01973, 0.9551, 0.02021, 0.9554, 0.02043, 0.9548, 0.02041, 0.9534, 0.02016, 0.9511, 0.01972, 0.9479, 0.01908, 0.9439, 0.01829, 0.9394, 0.01738, 0.9348, 0.01638, 0.9304, 0.01534, 0.9262, 0.01428, 0.9221, 0.01325, 0.9186, 0.01231, 0.916, 0.01148, 0.9142, 0.01084, 0.9131, 0.01041, 0.9129, 0.01028, 0.9131, 0.01098, 0.9138, 0.01252, 0.9149, 0.01439, 0.9163, 0.01615, 0.9181, 0.0177, 0.9206, 0.01904, 0.9236, 0.02022, 0.9273, 0.4193, 0.5037, 0.5985, 0.721, 0.8023, 0.8552, 0.8881, 0.9058, 0.9112, 0.9061, 0.8901, 0.8597, 0.8104, 0.735, 0.6222, 0.5424, 0.4725, 0.3925, 0.2822, 0.2013, 0.1456, 0.1024, 0.06575, 0.06804, 0.07222, 0.07917, 0.09016, 0.1084, 0.1367, 0.1768, 0.233, 0.3113]): _vg.add([_i], _w, 'REPLACE')
_vg = ob_cylinder.vertex_groups.new(name='LowerLeg.r')
for _i, _w in zip([0, 1, 2, 3, 4, 5, 6, 7, 8, 9, 10, 11, 12, 13, 14, 15, 16, 17, 18, 19, 20, 21, 22, 23, 24, 25, 26, 27, 28, 29, 30, 31, 32, 33, 34, 35, 36, 37, 38, 39, 40, 41, 42, 43, 44, 45, 46, 47, 48, 49, 50, 51, 52, 53, 54, 55, 56, 57, 58, 59, 60, 61, 62, 63, 64, 65, 66, 67, 68, 69, 70, 71, 72, 73, 74, 75, 76, 77, 78, 79, 80, 81, 82, 83, 84, 85, 86, 87, 88, 89, 90, 91, 92, 93, 94, 95, 96, 97, 98, 99, 100, 101, 102, 103, 104, 105, 106, 107, 108, 109, 110, 111, 112, 113, 114, 115, 116, 117, 118, 119, 120, 121, 122, 123, 124, 125, 126, 127], [0.9629, 0.008301, 0.9625, 0.009106, 0.9622, 0.009945, 0.962, 0.01079, 0.9622, 0.01159, 0.9627, 0.01234, 0.9635, 0.01299, 0.9645, 0.01352, 0.9642, 0.0139, 0.9641, 0.01412, 0.9641, 0.01419, 0.9641, 0.0141, 0.9643, 0.01385, 0.9645, 0.01346, 0.9648, 0.01294, 0.9651, 0.0123, 0.9655, 0.01158, 0.9659, 0.0108, 0.9663, 0.00998, 0.9667, 0.009155, 0.9671, 0.008353, 0.9675, 0.007607, 0.9678, 0.006948, 0.968, 0.006409, 0.968, 0.006007, 0.9677, 0.005754, 0.9669, 0.005661, 0.966, 0.005736, 0.9651, 0.005976, 0.9644, 0.006372, 0.9638, 0.006908, 0.9633, 0.00756, 0.9855, 0.9853, 0.985, 0.9843, 0.9834, 0.9821, 0.9807, 0.9791, 0.9776, 0.9777, 0.9777, 0.9778, 0.978, 0.9782, 0.9784, 0.9787, 0.979, 0.9793, 0.9797, 0.98, 0.9803, 0.9806, 0.9809, 0.9811, 0.9812, 0.9812, 0.9821, 0.983, 0.9839, 0.9846, 0.9851, 0.9854, 0.9923, 0.9922, 0.9921, 0.992, 0.992, 0.992, 0.9922, 0.9925, 0.9936, 0.9939, 0.9942, 0.9945, 0.9946, 0.9949, 0.9952, 0.9958, 0.9954, 0.9953, 0.9952, 0.9953, 0.9953, 0.9954, 0.9957, 0.996, 0.9955, 0.9927, 0.9925, 0.9924, 0.9923, 0.9923, 0.9924, 0.9925]): _vg.add([_i], _w, 'REPLACE')
_vg = ob_cylinder.vertex_groups.new(name='Shoulder.r')
for _i, _w in zip([176, 177, 178, 179, 180, 181, 182, 183, 184, 185, 186, 187, 188, 189, 190, 191, 192, 193, 194, 195, 196, 197, 198, 199, 200, 201, 202, 203, 204, 205, 206, 207, 208, 209, 210, 211, 212, 213, 214, 215, 216, 217, 218, 219, 220, 221, 222, 223, 224, 225, 226, 236, 237, 238, 239, 240, 241, 242, 243, 244, 245, 246, 247, 248, 249, 250, 251, 252, 253, 254, 255, 256, 257, 258, 259, 267, 268, 269, 270, 278, 279, 327, 328, 329, 330, 331, 332, 333, 334, 335, 336], [0.1631, 0.8236, 0.8695, 0.9075, 0.9303, 0.9468, 0.9583, 0.9656, 0.9686, 0.9672, 0.9618, 0.9527, 0.9398, 0.9226, 0.8889, 0.8488, 0.1026, 0.1289, 0.7335, 0.7952, 0.855, 0.8739, 0.8909, 0.9055, 0.916, 0.9206, 0.9175, 0.9086, 0.8952, 0.8781, 0.8569, 0.7999, 0.74, 0.119, 0.05097, 0.1772, 0.2062, 0.2345, 0.2575, 0.2755, 0.2883, 0.2959, 0.2979, 0.2941, 0.2843, 0.2682, 0.2454, 0.2152, 0.1806, 0.1429, 0.07941, 0.9841, 0.9654, 0.9555, 0.9528, 0.9541, 0.9561, 0.9552, 0.9547, 0.9578, 0.9675, 0.9849, 0.9762, 0.9595, 0.9502, 0.9471, 0.9477, 0.9488, 0.9475, 0.9469, 0.95, 0.9599, 0.9782, 0.05969, 0.02279, 0.02176, 0.05796, 0.06118, 0.02775, 0.02408, 0.06028, 0.01155, 0.02511, 0.0341, 0.03902, 0.04059, 0.03926, 0.03629, 0.03223, 0.02429, 0.01226]): _vg.add([_i], _w, 'REPLACE')
_vg = ob_cylinder.vertex_groups.new(name='UpperArm.r')
for _i, _w in zip([237, 238, 239, 240, 243, 244, 245, 248, 249, 250, 251, 253, 254, 255, 256, 258, 259, 260, 261, 262, 263, 264, 265, 266, 267, 268, 269, 270, 271, 272, 273, 274, 275, 276, 277, 278, 279, 280, 281, 289, 290, 291, 292, 293, 299, 300, 301], [0.01351, 0.02374, 0.01491, 0.00126, 0.004764, 0.01376, 0.01144, 0.01464, 0.01828, 0.01076, 0.002134, 0.007095, 0.01935, 0.02677, 0.01558, 0.6184, 0.5164, 0.3708, 0.2553, 0.1837, 0.1631, 0.1874, 0.2611, 0.376, 0.5163, 0.6128, 0.5994, 0.5104, 0.3817, 0.2755, 0.2059, 0.1816, 0.1996, 0.2672, 0.3779, 0.5189, 0.6176, 0.05752, 0.0251, 0.02401, 0.05823, 0.06329, 0.03482, 0.001809, 0.0006098, 0.02631, 0.05772]): _vg.add([_i], _w, 'REPLACE')
_vg = ob_cylinder.vertex_groups.new(name='LowerArm.r')
for _i, _w in zip([258, 259, 260, 261, 262, 263, 264, 265, 266, 267, 268, 269, 270, 271, 272, 273, 274, 275, 276, 277, 278, 279, 280, 281, 282, 283, 284, 285, 286, 287, 288, 289, 290, 291, 292, 293, 294, 295, 296, 297, 298, 299, 300, 301, 302, 303, 304, 310, 311, 312, 313, 314, 315, 321, 322, 323], [0.3214, 0.4468, 0.6083, 0.7337, 0.8107, 0.8328, 0.8066, 0.7273, 0.6025, 0.4471, 0.3294, 0.3391, 0.4496, 0.5937, 0.7104, 0.7861, 0.8127, 0.7934, 0.7208, 0.6003, 0.4435, 0.3215, 0.9268, 0.9258, 0.9275, 0.9322, 0.9384, 0.9435, 0.9431, 0.9397, 0.9348, 0.9294, 0.9271, 0.9182, 0.9195, 0.9242, 0.929, 0.933, 0.935, 0.9321, 0.9281, 0.9249, 0.9244, 0.9263, 0.07919, 0.05187, 0.0137, 0.01474, 0.05206, 0.07833, 0.0852, 0.05852, 0.02607, 0.01311, 0.05084, 0.07761]): _vg.add([_i], _w, 'REPLACE')
_vg = ob_cylinder.vertex_groups.new(name='Hand.r')
for _i, _w in zip([281, 282, 283, 284, 285, 286, 287, 288, 289, 292, 293, 294, 295, 296, 297, 298, 299, 300, 302, 303, 304, 305, 306, 307, 308, 309, 310, 311, 312, 313, 314, 315, 316, 317, 318, 319, 320, 321, 322, 323], [0.01914, 0.04412, 0.05098, 0.04987, 0.04532, 0.04656, 0.04678, 0.03823, 0.01394, 0.02184, 0.04828, 0.05443, 0.05469, 0.05339, 0.05413, 0.05363, 0.0472, 0.02081, 0.9194, 0.9482, 0.9687, 0.9822, 0.9896, 0.9919, 0.9897, 0.9824, 0.969, 0.9485, 0.9196, 0.9122, 0.9417, 0.9633, 0.9778, 0.9863, 0.9896, 0.9882, 0.9817, 0.969, 0.9492, 0.921]): _vg.add([_i], _w, 'REPLACE')
_vg = ob_cylinder.vertex_groups.new(name='UpperLeg.l')
_vg = ob_cylinder.vertex_groups.new(name='Knee.l')
_vg = ob_cylinder.vertex_groups.new(name='LowerLeg.l')
_vg = ob_cylinder.vertex_groups.new(name='Shoulder.l')
_vg = ob_cylinder.vertex_groups.new(name='UpperArm.l')
_vg = ob_cylinder.vertex_groups.new(name='LowerArm.l')
_vg = ob_cylinder.vertex_groups.new(name='Hand.l')
_m = ob_cylinder.modifiers.new('Mirror', 'MIRROR')
_m.use_clip = True
_m = ob_cylinder.modifiers.new('Armature', 'ARMATURE')
_m.object = ob_armature

# ---- collection membership
col_collection_1.objects.link(ob_armature)
col_collection_1.objects.link(ob_cylinder)

# ---- scene / render settings (as saved in the file)
scene.frame_start = 0; scene.frame_end = 150; scene.frame_set(20)
scene.render.engine = 'BLENDER_EEVEE_NEXT'
scene.render.resolution_percentage = 50
scene.render.dither_intensity = 0.0
scene.cycles.use_denoising = False
scene.cycles.samples = 128
scene.cycles.sampling_pattern = 'TABULATED_SOBOL'
scene.cycles.light_sampling_threshold = 0.0
scene.cycles.use_adaptive_sampling = False
scene.cycles.use_light_tree = False
scene.cycles.blur_glossy = 0.0
scene.cycles.sample_clamp_indirect = 0.0
scene.view_settings.view_transform = 'Standard'
bpy.context.view_layer.update()

# ---- added for rendering (the .blend has no active camera and no usable light): camera, sun
cam_auto = bpy.data.cameras.new('AutoCamera')
cam_auto.lens = 50.0
cam_auto.sensor_width = 36.0
cam_auto.clip_end = 1000.0
ob_auto_camera = bpy.data.objects.new('AutoCamera', cam_auto)
scene.collection.objects.link(ob_auto_camera)
ob_auto_camera.location = (5.68913, -6.6488, 6.84306)
ob_auto_camera.rotation_euler = (1.09748, -7.21219e-08, 0.694738)
scene.camera = ob_auto_camera
light_auto_sun = bpy.data.lights.new('AutoSun', 'SUN')
light_auto_sun.energy = 3.0
light_auto_sun.angle = 0.0523599
ob_auto_sun = bpy.data.objects.new('AutoSun', light_auto_sun)
scene.collection.objects.link(ob_auto_sun)
ob_auto_sun.rotation_euler = (0.872665, 0.174533, 0.523599)
bpy.context.view_layer.update()
